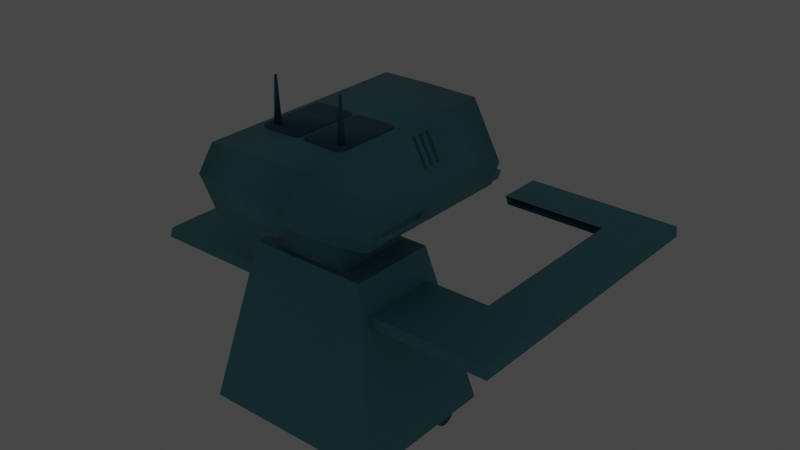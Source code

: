 # Source: Robot.blend  (saved by Blender 3.3.6; exported with 4.5.12 LTS)
import bpy
from mathutils import Matrix  # noqa: F401  (used for matrix-valued properties, if any)

bpy.ops.wm.read_factory_settings(use_empty=True)
scene = bpy.context.scene
scene.name = 'Scene'

# ---- collections
col_collection = bpy.data.collections.new('Collection'); scene.collection.children.link(col_collection)

# ---- materials (node trees are filled in below, after node groups)
mat_material_006 = bpy.data.materials.new('Material.006')
mat_material_006.use_transparent_shadow = False
mat_material_001 = bpy.data.materials.new('Material.001')
mat_material_001.use_transparent_shadow = False
mat_material_007 = bpy.data.materials.new('Material.007')
mat_material_007.use_transparent_shadow = False
mat_material_009 = bpy.data.materials.new('Material.009')
mat_material_009.use_transparent_shadow = False
mat_material_002 = bpy.data.materials.new('Material.002')
mat_material_002.use_transparent_shadow = False
mat_material_008 = bpy.data.materials.new('Material.008')
mat_material_008.use_transparent_shadow = False
mat_material_003 = bpy.data.materials.new('Material.003')
mat_material_003.use_transparent_shadow = False
mat_material_004 = bpy.data.materials.new('Material.004')
mat_material_004.use_transparent_shadow = False

# ---- material node trees
mat_material_006.use_nodes = True; mat_material_006.node_tree.nodes.clear()
_N = mat_material_006.node_tree.nodes; _L = mat_material_006.node_tree.links
n0 = _N.new('ShaderNodeBsdfPrincipled'); n0.name = 'Principled BSDF'; n0.location = (10, 300)
n0.distribution = 'GGX'
n0.subsurface_method = 'RANDOM_WALK_SKIN'
n0.inputs[0].default_value = (0.09306, 0.3515, 0.3968, 1.0)
n0.inputs[3].default_value = 1.45
n0.inputs[27].default_value = (0.0, 0.0, 0.0, 1.0)
n0.inputs[28].default_value = 1.0
n1 = _N.new('ShaderNodeOutputMaterial'); n1.name = 'Material Output'; n1.location = (300, 300)
_L.new(n0.outputs[0], n1.inputs[0])
n1.is_active_output = True
mat_material_001.use_nodes = True; mat_material_001.node_tree.nodes.clear()
_N = mat_material_001.node_tree.nodes; _L = mat_material_001.node_tree.links
n0 = _N.new('ShaderNodeBsdfPrincipled'); n0.name = 'Principled BSDF'; n0.location = (10, 300)
n0.distribution = 'GGX'
n0.subsurface_method = 'RANDOM_WALK_SKIN'
n0.inputs[0].default_value = (0.01938, 0.1384, 0.2122, 1.0)
n0.inputs[3].default_value = 1.45
n0.inputs[27].default_value = (0.0, 0.0, 0.0, 1.0)
n0.inputs[28].default_value = 1.0
n1 = _N.new('ShaderNodeOutputMaterial'); n1.name = 'Material Output'; n1.location = (300, 300)
_L.new(n0.outputs[0], n1.inputs[0])
n1.is_active_output = True
mat_material_007.use_nodes = True; mat_material_007.node_tree.nodes.clear()
_N = mat_material_007.node_tree.nodes; _L = mat_material_007.node_tree.links
n0 = _N.new('ShaderNodeBsdfPrincipled'); n0.name = 'Principled BSDF'; n0.location = (10, 300)
n0.distribution = 'GGX'
n0.subsurface_method = 'RANDOM_WALK_SKIN'
n0.inputs[0].default_value = (0.2502, 0.7605, 0.8963, 1.0)
n0.inputs[3].default_value = 1.45
n0.inputs[27].default_value = (0.0, 0.0, 0.0, 1.0)
n0.inputs[28].default_value = 1.0
n1 = _N.new('ShaderNodeOutputMaterial'); n1.name = 'Material Output'; n1.location = (300, 300)
_L.new(n0.outputs[0], n1.inputs[0])
n1.is_active_output = True
mat_material_009.use_nodes = True; mat_material_009.node_tree.nodes.clear()
_N = mat_material_009.node_tree.nodes; _L = mat_material_009.node_tree.links
n0 = _N.new('ShaderNodeBsdfPrincipled'); n0.name = 'Principled BSDF'; n0.location = (10, 300)
n0.distribution = 'GGX'
n0.subsurface_method = 'RANDOM_WALK_SKIN'
n0.inputs[0].default_value = (0.01938, 0.1384, 0.2122, 1.0)
n0.inputs[3].default_value = 1.45
n0.inputs[27].default_value = (0.0, 0.0, 0.0, 1.0)
n0.inputs[28].default_value = 1.0
n1 = _N.new('ShaderNodeOutputMaterial'); n1.name = 'Material Output'; n1.location = (300, 300)
_L.new(n0.outputs[0], n1.inputs[0])
n1.is_active_output = True
mat_material_002.use_nodes = True; mat_material_002.node_tree.nodes.clear()
_N = mat_material_002.node_tree.nodes; _L = mat_material_002.node_tree.links
n0 = _N.new('ShaderNodeBsdfPrincipled'); n0.name = 'Principled BSDF'; n0.location = (10, 300)
n0.distribution = 'GGX'
n0.subsurface_method = 'RANDOM_WALK_SKIN'
n0.inputs[0].default_value = (0.09306, 0.3515, 0.3968, 1.0)
n0.inputs[3].default_value = 1.45
n0.inputs[27].default_value = (0.0, 0.0, 0.0, 1.0)
n0.inputs[28].default_value = 1.0
n1 = _N.new('ShaderNodeOutputMaterial'); n1.name = 'Material Output'; n1.location = (300, 300)
_L.new(n0.outputs[0], n1.inputs[0])
n1.is_active_output = True
mat_material_008.use_nodes = True; mat_material_008.node_tree.nodes.clear()
_N = mat_material_008.node_tree.nodes; _L = mat_material_008.node_tree.links
n0 = _N.new('ShaderNodeBsdfPrincipled'); n0.name = 'Principled BSDF'; n0.location = (10, 300)
n0.distribution = 'GGX'
n0.subsurface_method = 'RANDOM_WALK_SKIN'
n0.inputs[0].default_value = (0.01938, 0.1384, 0.2122, 1.0)
n0.inputs[3].default_value = 1.45
n0.inputs[27].default_value = (0.0, 0.0, 0.0, 1.0)
n0.inputs[28].default_value = 1.0
n1 = _N.new('ShaderNodeOutputMaterial'); n1.name = 'Material Output'; n1.location = (300, 300)
_L.new(n0.outputs[0], n1.inputs[0])
n1.is_active_output = True
mat_material_003.use_nodes = True; mat_material_003.node_tree.nodes.clear()
_N = mat_material_003.node_tree.nodes; _L = mat_material_003.node_tree.links
n0 = _N.new('ShaderNodeBsdfPrincipled'); n0.name = 'Principled BSDF'; n0.location = (10, 300)
n0.distribution = 'GGX'
n0.subsurface_method = 'RANDOM_WALK_SKIN'
n0.inputs[0].default_value = (0.01938, 0.1384, 0.2122, 1.0)
n0.inputs[3].default_value = 1.45
n0.inputs[27].default_value = (0.0, 0.0, 0.0, 1.0)
n0.inputs[28].default_value = 1.0
n1 = _N.new('ShaderNodeOutputMaterial'); n1.name = 'Material Output'; n1.location = (300, 300)
_L.new(n0.outputs[0], n1.inputs[0])
n1.is_active_output = True
mat_material_004.use_nodes = True; mat_material_004.node_tree.nodes.clear()
_N = mat_material_004.node_tree.nodes; _L = mat_material_004.node_tree.links
n0 = _N.new('ShaderNodeBsdfPrincipled'); n0.name = 'Principled BSDF'; n0.location = (10, 300)
n0.distribution = 'GGX'
n0.subsurface_method = 'RANDOM_WALK_SKIN'
n0.inputs[0].default_value = (0.01938, 0.1384, 0.2122, 1.0)
n0.inputs[3].default_value = 1.45
n0.inputs[27].default_value = (0.0, 0.0, 0.0, 1.0)
n0.inputs[28].default_value = 1.0
n1 = _N.new('ShaderNodeOutputMaterial'); n1.name = 'Material Output'; n1.location = (300, 300)
_L.new(n0.outputs[0], n1.inputs[0])
n1.is_active_output = True

# ---- world
world_world = bpy.data.worlds.new('World'); scene.world = world_world
world_world.use_nodes = True; world_world.node_tree.nodes.clear()
_N = world_world.node_tree.nodes; _L = world_world.node_tree.links
n0 = _N.new('ShaderNodeOutputWorld'); n0.name = 'World Output'; n0.location = (300, 300)
n1 = _N.new('ShaderNodeBackground'); n1.name = 'Background'; n1.location = (10, 300)
n1.inputs[0].default_value = (0.05088, 0.05088, 0.05088, 1.0)
_L.new(n1.outputs[0], n0.inputs[0])
n0.is_active_output = True
world_world.color = (0.05088, 0.05088, 0.05088)
world_world.use_sun_shadow = False
world_world.sun_shadow_jitter_overblur = 0.0

# ---- lights
light_point = bpy.data.lights.new('Point', 'POINT')
light_point.color = (0.07434, 0.7745, 1.0)
light_point.transmission_factor = 0.0
light_point.energy = 2.0
light_point.shadow_soft_size = 0.25
light_point.shadow_maximum_resolution = 0.006
light_point.use_absolute_resolution = True

# ---- meshes
me_cube = bpy.data.meshes.new('Cube')
me_cube.from_pydata([(-1.36, -4.338, 4.226), (-1.185, -2.294, 4.017), (0.0, -2.294, 4.017), (0.0, -4.338, 4.226), (-2.134, -5.017, 0.4856), (-1.873, -1.595, 0.6946), (0.0, -5.017, 0.4856), (0.0, -1.595, 0.6946), (-1.36, -2.338, 4.226), (0.0, -2.338, 4.226), (-2.134, -1.551, 0.4856), (0.0, -1.551, 0.4856), (0.0, -1.818, 0.7968), (0.0, -2.487, 3.976), (-1.06, -2.456, 3.826), (-1.694, -1.818, 0.7968), (0.0, -4.678, 2.356), (-1.747, -4.678, 2.356), (-1.747, -1.945, 2.356), (-1.529, -1.945, 2.356), (0.0, -2.138, 2.315), (-1.342, -2.169, 2.465), (-1.185, -2.487, 3.976), (0.0, -2.456, 3.826), (-1.41, -2.108, 2.172), (0.0, -2.169, 2.465), (-1.873, -1.788, 0.654), (0.0, -1.788, 0.654), (-1.529, -2.138, 2.315), (0.0, -2.108, 2.172), (0.0, -2.336, 2.43), (0.0, -2.622, 3.791), (0.0, -1.984, 0.7618), (0.0, -2.274, 2.137), (-1.06, -2.622, 3.791), (-1.342, -2.336, 2.43), (-1.694, -1.984, 0.7618), (-1.41, -2.274, 2.137), (-1.55, -4.248, 3.305), (0.0, -4.46, 3.554), (-1.55, -2.404, 3.305), (-1.309, -2.169, 3.42), (-1.309, -2.362, 3.379), (-1.161, -2.353, 3.337), (0.0, -2.519, 3.302), (-1.161, -2.519, 3.302), (0.0, -4.51, 3.281), (-1.504, -2.451, 3.529), (-1.359, -2.118, 3.178), (-1.359, -2.311, 3.137), (-1.202, -2.311, 3.139), (-1.202, -2.477, 3.103), (-1.504, -4.207, 3.529), (0.0, -2.477, 3.103), (-1.555, -4.51, 3.281), (-1.499, -4.46, 3.554), (-1.499, -2.197, 3.554), (-1.555, -2.139, 3.281), (-1.504, -4.207, 3.529), (-1.55, -4.248, 3.305), (-1.55, -2.404, 3.305), (-1.504, -2.451, 3.529), (-4.233, -4.207, 3.529), (-4.279, -4.248, 3.305), (-3.061, -2.404, 3.305), (-3.015, -2.451, 3.529), (-4.233, 2.908, 3.529), (-4.279, 2.867, 3.305), (-3.061, 1.825, 3.305), (-3.015, 1.777, 3.529), (-0.4678, 2.908, 3.529), (-0.5141, 2.867, 3.305), (-0.501, 1.825, 3.305), (-0.4547, 1.777, 3.529), (0.728, -2.718, 3.702), (0.6992, -2.718, 3.699), (0.6715, -2.718, 3.69), (0.6459, -2.718, 3.677), (0.6235, -2.718, 3.658), (0.6052, -2.718, 3.636), (0.5915, -2.718, 3.61), (0.5831, -2.718, 3.583), (0.5803, -2.718, 3.554), (0.5831, -2.718, 3.525), (0.5915, -2.718, 3.497), (0.6052, -2.718, 3.472), (0.6235, -2.718, 3.449), (0.6459, -2.718, 3.431), (0.6715, -2.718, 3.417), (0.6992, -2.718, 3.409), (0.728, -2.718, 3.406), (0.7569, -2.718, 3.409), (0.7846, -2.718, 3.417), (0.8101, -2.718, 3.431), (0.8325, -2.718, 3.449), (0.8509, -2.718, 3.472), (0.8646, -2.718, 3.497), (0.873, -2.718, 3.525), (0.8758, -2.718, 3.554), (0.873, -2.718, 3.583), (0.8646, -2.718, 3.61), (0.8509, -2.718, 3.636), (0.8325, -2.718, 3.658), (0.8101, -2.718, 3.677), (0.7846, -2.718, 3.69), (0.7569, -2.718, 3.699), (0.728, -2.479, 3.702), (0.6992, -2.479, 3.699), (0.6715, -2.479, 3.69), (0.6459, -2.479, 3.677), (0.6235, -2.479, 3.658), (0.6052, -2.479, 3.636), (0.5915, -2.479, 3.61), (0.5831, -2.479, 3.583), (0.5803, -2.479, 3.554), (0.5831, -2.479, 3.525), (0.5915, -2.479, 3.497), (0.6052, -2.479, 3.472), (0.6235, -2.479, 3.449), (0.6459, -2.479, 3.431), (0.6715, -2.479, 3.417), (0.6992, -2.479, 3.409), (0.728, -2.479, 3.406), (0.7569, -2.479, 3.409), (0.7846, -2.479, 3.417), (0.8101, -2.479, 3.431), (0.8325, -2.479, 3.449), (0.8509, -2.479, 3.472), (0.8646, -2.479, 3.497), (0.873, -2.479, 3.525), (0.8758, -2.479, 3.554), (0.873, -2.479, 3.583), (0.8646, -2.479, 3.61), (0.8509, -2.479, 3.636), (0.8325, -2.479, 3.658), (0.8101, -2.479, 3.677), (0.7846, -2.479, 3.69), (0.7569, -2.479, 3.699), (-1.291, -2.33, 1.226), (-1.317, -2.33, 1.223), (-1.341, -2.33, 1.216), (-1.364, -2.33, 1.204), (-1.383, -2.33, 1.188), (-1.399, -2.33, 1.168), (-1.412, -2.33, 1.145), (-1.419, -2.33, 1.121), (-1.421, -2.33, 1.096), (-1.419, -2.33, 1.07), (-1.412, -2.33, 1.046), (-1.399, -2.33, 1.024), (-1.383, -2.33, 1.004), (-1.364, -2.33, 0.9877), (-1.341, -2.33, 0.9757), (-1.317, -2.33, 0.9683), (-1.291, -2.33, 0.9658), (-1.266, -2.33, 0.9683), (-1.242, -2.33, 0.9757), (-1.219, -2.33, 0.9877), (-1.2, -2.33, 1.004), (-1.183, -2.33, 1.024), (-1.171, -2.33, 1.046), (-1.164, -2.33, 1.07), (-1.162, -2.33, 1.096), (-1.164, -2.33, 1.121), (-1.171, -2.33, 1.145), (-1.183, -2.33, 1.168), (-1.2, -2.33, 1.188), (-1.219, -2.33, 1.204), (-1.242, -2.33, 1.216), (-1.266, -2.33, 1.223), (-1.291, -1.9, 1.226), (-1.317, -1.9, 1.223), (-1.341, -1.9, 1.216), (-1.364, -1.9, 1.204), (-1.383, -1.9, 1.188), (-1.399, -1.9, 1.168), (-1.412, -1.9, 1.145), (-1.419, -1.9, 1.121), (-1.421, -1.9, 1.096), (-1.419, -1.9, 1.07), (-1.412, -1.9, 1.046), (-1.399, -1.9, 1.024), (-1.383, -1.9, 1.004), (-1.364, -1.9, 0.9877), (-1.341, -1.9, 0.9757), (-1.317, -1.9, 0.9683), (-1.291, -1.9, 0.9658), (-1.266, -1.9, 0.9683), (-1.242, -1.9, 0.9757), (-1.219, -1.9, 0.9877), (-1.2, -1.9, 1.004), (-1.183, -1.9, 1.024), (-1.171, -1.9, 1.046), (-1.164, -1.9, 1.07), (-1.162, -1.9, 1.096), (-1.164, -1.9, 1.121), (-1.171, -1.9, 1.145), (-1.183, -1.9, 1.168), (-1.2, -1.9, 1.188), (-1.219, -1.9, 1.204), (-1.242, -1.9, 1.216), (-1.266, -1.9, 1.223), (-1.889, -1.983, 0.2962), (-1.889, -1.989, 0.3494), (-1.889, -2.004, 0.4005), (-1.889, -2.029, 0.4477), (-1.889, -2.063, 0.489), (-1.889, -2.105, 0.5229), (-1.889, -2.152, 0.5481), (-1.889, -2.203, 0.5636), (-1.889, -2.256, 0.5689), (-1.889, -2.309, 0.5636), (-1.889, -2.36, 0.5481), (-1.889, -2.408, 0.5229), (-1.889, -2.449, 0.489), (-1.889, -2.483, 0.4477), (-1.889, -2.508, 0.4005), (-1.889, -2.523, 0.3494), (-1.889, -2.529, 0.2962), (-1.889, -2.523, 0.243), (-1.889, -2.508, 0.1918), (-1.889, -2.483, 0.1447), (-1.889, -2.449, 0.1033), (-1.889, -2.408, 0.06942), (-1.889, -2.36, 0.04422), (-1.889, -2.309, 0.0287), (-1.889, -2.256, 0.02346), (-1.889, -2.203, 0.0287), (-1.889, -2.152, 0.04422), (-1.889, -2.105, 0.06942), (-1.889, -2.063, 0.1033), (-1.889, -2.029, 0.1447), (-1.889, -2.004, 0.1918), (-1.889, -1.989, 0.243), (-1.889, -4.211, 0.2962), (-1.889, -4.216, 0.3494), (-1.889, -4.232, 0.4005), (-1.889, -4.257, 0.4477), (-1.889, -4.291, 0.489), (-1.889, -4.332, 0.5229), (-1.889, -4.379, 0.5481), (-1.889, -4.43, 0.5636), (-1.889, -4.484, 0.5689), (-1.889, -4.537, 0.5636), (-1.889, -4.588, 0.5481), (-1.889, -4.635, 0.5229), (-1.889, -4.676, 0.489), (-1.889, -4.71, 0.4477), (-1.889, -4.736, 0.4005), (-1.889, -4.751, 0.3494), (-1.889, -4.756, 0.2962), (-1.889, -4.751, 0.243), (-1.889, -4.736, 0.1918), (-1.889, -4.71, 0.1447), (-1.889, -4.676, 0.1033), (-1.889, -4.635, 0.06942), (-1.889, -4.588, 0.04422), (-1.889, -4.537, 0.0287), (-1.889, -4.484, 0.02346), (-1.889, -4.43, 0.0287), (-1.889, -4.379, 0.04422), (-1.889, -4.332, 0.06942), (-1.889, -4.291, 0.1033), (-1.889, -4.257, 0.1447), (-1.889, -4.232, 0.1918), (-1.889, -4.216, 0.243), (-1.503, -1.983, 0.2962), (-1.503, -1.989, 0.3494), (-1.503, -2.004, 0.4005), (-1.503, -2.029, 0.4477), (-1.503, -2.063, 0.489), (-1.503, -2.449, 0.489), (-1.503, -2.483, 0.4477), (-1.503, -2.508, 0.4005), (-1.503, -2.523, 0.3494), (-1.503, -2.529, 0.2962), (-1.503, -2.523, 0.243), (-1.503, -2.508, 0.1918), (-1.503, -2.483, 0.1447), (-1.503, -2.449, 0.1033), (-1.503, -2.408, 0.06942), (-1.503, -2.36, 0.04422), (-1.503, -2.309, 0.0287), (-1.503, -2.256, 0.02346), (-1.503, -2.203, 0.0287), (-1.503, -2.152, 0.04422), (-1.503, -2.105, 0.06942), (-1.503, -2.063, 0.1033), (-1.503, -2.029, 0.1447), (-1.503, -2.004, 0.1918), (-1.503, -1.989, 0.243), (-1.503, -4.211, 0.2962), (-1.503, -4.216, 0.3494), (-1.503, -4.232, 0.4005), (-1.503, -4.257, 0.4477), (-1.503, -4.291, 0.489), (-1.503, -4.332, 0.5229), (-1.503, -4.379, 0.5481), (-1.503, -4.43, 0.5636), (-1.503, -4.484, 0.5689), (-1.503, -4.537, 0.5636), (-1.503, -4.588, 0.5481), (-1.503, -4.635, 0.5229), (-1.503, -4.676, 0.489), (-1.503, -4.71, 0.4477), (-1.503, -4.736, 0.4005), (-1.503, -4.751, 0.3494), (-1.503, -4.756, 0.2962), (-1.503, -4.751, 0.243), (-1.503, -4.736, 0.1918), (-1.503, -4.71, 0.1447), (-1.503, -4.676, 0.1033), (-1.503, -4.635, 0.06942), (-1.503, -4.588, 0.04422), (-1.503, -4.537, 0.0287), (-1.503, -4.484, 0.02346), (-1.503, -4.43, 0.0287), (-1.503, -4.379, 0.04422), (-1.503, -4.332, 0.06942), (-1.503, -4.291, 0.1033), (-1.503, -4.257, 0.1447), (-1.503, -4.232, 0.1918), (-1.503, -4.216, 0.243), (-0.6592, -5.289, 5.486), (-1.555, -0.5569, 5.139), (-6.027e-19, -0.5587, 5.134), (-6.027e-19, -0.5587, 6.823), (0.0, -5.289, 5.481), (3.616e-18, -5.327, 6.804), (-1.163, -5.327, 6.787), (-0.9968, -5.387, 6.196), (-1.737, -0.6404, 5.608), (-1.077, -0.5556, 6.688), (-1.736, -4.141, 5.213), (2.498e-18, -4.401, 6.809), (2.498e-18, -4.401, 5.001), (-1.163, -4.401, 6.792), (-1.808, -4.166, 5.399), (-0.7446, -5.802, 5.594), (0.0, -5.802, 5.589), (-0.9783, -5.888, 6.192), (2.582e-18, -5.47, 6.802), (0.0, -5.871, 6.35), (-1.059, -5.908, 6.336), (-1.157, -5.47, 6.786), (0.0, -0.8403, 5.014), (-1.408, -0.8403, 5.017), (-1.163, -0.5587, 6.806), (-1.889, -0.6445, 5.618), (-6.027e-19, -0.5587, 6.703), (-6.027e-19, -0.5587, 6.703), (-6.027e-19, -0.5587, 5.134), (-1.555, -0.5569, 5.139), (-1.077, -0.5556, 6.688), (-1.737, -0.6404, 5.608), (0.0, -0.6845, 6.702), (0.0, -0.6845, 5.133), (-1.551, -0.6827, 5.138), (-1.074, -0.6814, 6.687), (-1.734, -0.7662, 5.607), (-1.163, -2.163, 6.801), (-1.408, -1.362, 5.015), (0.0, -2.163, 6.817), (0.0, -2.163, 5.009), (-1.889, -2.249, 5.612), (-1.655, -2.57, 5.013), (0.0, -2.57, 6.815), (0.0, -2.57, 5.008), (-1.889, -2.655, 5.611), (-1.163, -2.57, 6.799), (-1.163, -2.375, 6.8), (-1.655, -2.375, 5.013), (0.0, -2.375, 6.816), (0.0, -2.375, 5.008), (-1.889, -2.461, 5.612), (-1.163, -2.279, 6.8), (-1.655, -2.279, 5.014), (0.0, -2.279, 6.816), (0.0, -2.279, 5.009), (-1.889, -2.365, 5.612), (-1.655, -2.463, 5.013), (0.0, -2.463, 6.816), (0.0, -2.463, 5.008), (-1.889, -2.549, 5.611), (-1.163, -2.463, 6.799), (-1.139, -5.335, 6.704), (-1.265, -0.5707, 6.64), (-1.265, -4.413, 6.626), (-1.137, -0.5632, 6.591), (-1.137, -0.5632, 6.591), (-1.133, -0.689, 6.59), (-1.265, -2.175, 6.634), (-1.265, -2.582, 6.632), (-1.265, -2.388, 6.633), (-1.265, -2.291, 6.633), (-1.265, -2.475, 6.633), (-1.598, -0.6101, 6.094), (-1.598, -4.453, 6.081), (-1.52, -0.6124, 5.964), (-1.519, -0.6123, 5.965), (-1.516, -0.7382, 5.964), (-1.598, -2.214, 6.089), (-1.598, -2.621, 6.087), (-1.598, -2.427, 6.088), (-1.598, -2.33, 6.088), (-1.598, -2.514, 6.088), (-1.063, -5.363, 6.433), (-1.736, -2.966, 5.217), (0.0, -2.645, 6.815), (0.0, -2.645, 5.008), (-1.808, -2.992, 5.404), (-1.163, -2.645, 6.799), (-1.265, -2.657, 6.632), (-1.598, -2.697, 6.087), (-1.204, -2.387, 6.596), (-1.204, -2.475, 6.595), (-1.204, -2.175, 6.597), (-1.204, -2.291, 6.596), (-1.537, -2.214, 6.051), (-1.204, -2.582, 6.595), (-1.537, -2.621, 6.05), (-1.537, -2.427, 6.051), (-1.537, -2.33, 6.051), (-1.537, -2.514, 6.05), (-1.204, -2.657, 6.595), (-1.537, -2.697, 6.05), (0.0, -5.541, 6.722), (-1.14, -5.548, 6.706), (-1.084, -5.796, 6.451), (0.0, -5.768, 6.466), (0.0, -0.7547, 6.598), (0.0, -0.8213, 5.967), (-1.734, -0.7662, 5.607), (-1.734, -0.7662, 5.607), (0.0, -0.7662, 5.607), (0.0, -0.7547, 6.598), (0.0, -0.8213, 5.967), (-1.133, -0.689, 6.59), (-1.516, -0.7382, 5.964), (0.0, -0.8355, 6.607), (0.0, -0.9021, 5.976), (-1.138, -0.7698, 6.599), (-1.521, -0.819, 5.973), (-1.655, -2.645, 5.012), (-1.214, -4.73, 5.117), (-1.889, -2.731, 5.611), (-1.889, -4.487, 5.604), (-1.659, -2.967, 5.247), (-1.659, -4.141, 5.243), (-1.732, -2.992, 5.434), (-1.732, -4.166, 5.429), (-6.027e-19, -0.5587, 5.015), (-1.655, -0.5587, 5.02), (-1.655, -2.163, 5.014), (0.0, -1.362, 5.011), (0.0, -0.8405, 5.06), (0.0, -1.362, 5.057), (-1.408, -0.8405, 5.064), (-1.408, -1.362, 5.061), (-1.655, -4.401, 5.006), (-0.7632, -5.301, 5.598), (0.0, -5.301, 5.593), (0.0, -4.73, 5.113), (0.0, -4.622, 5.113), (0.0, -3.73, 5.481), (-1.214, -4.622, 5.117), (-0.6592, -3.73, 5.486), (0.0, -4.622, 5.113), (0.0, -3.73, 5.481), (-1.214, -4.622, 5.117), (-0.6592, -3.73, 5.486), (0.0, -4.622, 5.113), (0.0, -3.73, 5.481), (-1.214, -4.622, 5.117), (-0.6592, -3.73, 5.486), (2.498e-18, -4.401, 5.001), (0.0, -2.645, 5.008), (-1.655, -2.645, 5.012), (-1.655, -4.401, 5.006), (0.0, -4.216, 4.068), (0.0, -2.46, 4.074), (-0.8319, -2.46, 4.079), (-0.8319, -4.216, 4.073), (-0.8319, -2.46, 4.079), (-0.8319, -4.216, 4.073), (0.0, -4.216, 4.068), (0.0, -2.46, 4.074), (-0.8319, -2.46, 4.079), (-0.8319, -4.216, 4.073), (0.0, -4.216, 4.068), (0.0, -2.46, 4.074), (-0.8261, -2.464, 5.051), (-0.8261, -4.22, 5.045), (0.0, -4.22, 5.04), (0.0, -2.464, 5.046), (-0.5575, -2.01, 4.661), (0.0, -2.01, 4.659), (-0.5544, -2.013, 5.078), (0.0, -2.013, 5.076), (0.0, -2.634, 4.659), (-0.5575, -2.634, 4.661), (-0.5544, -2.638, 5.078), (-1.006, -4.279, 6.761), (-1.006, -4.279, 6.83), (-1.006, -2.884, 6.761), (-1.006, -2.884, 6.83), (-0.03537, -4.279, 6.761), (-0.03537, -4.279, 6.83), (-0.03537, -2.884, 6.761), (-0.03537, -2.884, 6.83), (-0.1334, -2.795, 6.761), (-0.1334, -2.795, 6.83), (-0.1334, -4.369, 6.761), (-0.1334, -4.369, 6.83), (-0.9168, -2.795, 6.761), (-0.9168, -4.369, 6.83), (-0.9168, -2.795, 6.83), (-0.9168, -4.369, 6.761), (-0.809, -4.039, 6.807), (-0.809, -4.094, 7.797), (-0.7691, -4.049, 6.807), (-0.7965, -4.097, 7.797), (-0.7399, -4.079, 6.807), (-0.7874, -4.106, 7.797), (-0.7292, -4.118, 6.807), (-0.7841, -4.118, 7.797), (-0.7399, -4.158, 6.807), (-0.7874, -4.131, 7.797), (-0.7691, -4.188, 6.807), (-0.7965, -4.14, 7.797), (-0.809, -4.198, 6.807), (-0.809, -4.143, 7.797), (-0.8489, -4.188, 6.807), (-0.8215, -4.14, 7.797), (-0.8781, -4.158, 6.807), (-0.8306, -4.131, 7.797), (-0.8888, -4.118, 6.807), (-0.8339, -4.118, 7.797), (-0.8781, -4.079, 6.807), (-0.8306, -4.106, 7.797), (-0.8489, -4.049, 6.807), (-0.8215, -4.097, 7.797)], [(207, 206), (208, 207), (209, 208), (210, 209), (211, 210), (212, 211), (213, 212), (214, 213), (359, 432), (432, 433)], [(9, 8, 0, 3), (11, 6, 4, 10), (17, 4, 6, 16), (19, 28, 26, 5), (18, 10, 4, 17), (1, 8, 9, 2), (7, 11, 10, 5), (41, 56, 8, 1), (24, 37, 36, 15), (2, 13, 22, 1), (5, 26, 27, 7), (50, 51, 35, 21), (5, 10, 18, 19), (57, 18, 17, 54), (48, 49, 28, 19), (54, 17, 16, 46), (14, 22, 13, 23), (43, 42, 22, 14), (25, 20, 28, 21), (12, 27, 26, 15), (15, 26, 28, 24), (24, 28, 20, 29), (33, 32, 36, 37), (53, 30, 35, 51), (21, 35, 30, 25), (23, 31, 34, 14), (29, 33, 37, 24), (15, 36, 32, 12), (31, 44, 45, 34), (50, 49, 42, 43), (0, 55, 39, 3), (1, 22, 42, 41), (8, 56, 55, 0), (14, 34, 45, 43), (48, 57, 56, 41), (19, 18, 57, 48), (21, 28, 49, 50), (44, 53, 51, 45), (55, 54, 46, 39), (41, 42, 49, 48), (43, 45, 51, 50), (52, 54, 55, 38), (38, 40, 56, 55), (40, 47, 57, 56), (47, 52, 54, 57), (38, 52, 58, 59), (47, 40, 60, 61), (40, 38, 59, 60), (52, 47, 61, 58), (58, 61, 65, 62), (64, 63, 67, 68), (60, 59, 63, 64), (61, 60, 64, 65), (59, 58, 62, 63), (65, 64, 68, 69), (63, 62, 66, 67), (62, 65, 69, 66), (72, 71, 70, 73), (67, 66, 70, 71), (66, 69, 73, 70), (68, 67, 71, 72), (82, 81, 113, 114), (96, 95, 127, 128), (83, 82, 114, 115), (97, 96, 128, 129), (84, 83, 115, 116), (98, 97, 129, 130), (85, 84, 116, 117), (99, 98, 130, 131), (86, 85, 117, 118), (100, 99, 131, 132), (87, 86, 118, 119), (101, 100, 132, 133), (88, 87, 119, 120), (75, 74, 106, 107), (102, 101, 133, 134), (89, 88, 120, 121), (76, 75, 107, 108), (103, 102, 134, 135), (90, 89, 121, 122), (77, 76, 108, 109), (104, 103, 135, 136), (91, 90, 122, 123), (78, 77, 109, 110), (105, 104, 136, 137), (92, 91, 123, 124), (79, 78, 110, 111), (74, 105, 137, 106), (93, 92, 124, 125), (80, 79, 111, 112), (94, 93, 125, 126), (81, 80, 112, 113), (95, 94, 126, 127), (107, 106, 137, 136, 135, 134, 133, 132, 131, 130, 129, 128, 127, 126, 125, 124, 123, 122, 121, 120, 119, 118, 117, 116, 115, 114, 113, 112, 111, 110, 109, 108), (144, 143, 175, 176), (158, 157, 189, 190), (145, 144, 176, 177), (159, 158, 190, 191), (146, 145, 177, 178), (160, 159, 191, 192), (147, 146, 178, 179), (161, 160, 192, 193), (148, 147, 179, 180), (162, 161, 193, 194), (149, 148, 180, 181), (163, 162, 194, 195), (150, 149, 181, 182), (164, 163, 195, 196), (151, 150, 182, 183), (165, 164, 196, 197), (152, 151, 183, 184), (139, 138, 170, 171), (166, 165, 197, 198), (153, 152, 184, 185), (140, 139, 171, 172), (167, 166, 198, 199), (154, 153, 185, 186), (141, 140, 172, 173), (168, 167, 199, 200), (155, 154, 186, 187), (142, 141, 173, 174), (169, 168, 200, 201), (156, 155, 187, 188), (143, 142, 174, 175), (138, 169, 201, 170), (157, 156, 188, 189), (171, 170, 201, 200, 199, 198, 197, 196, 195, 194, 193, 192, 191, 190, 189, 188, 187, 186, 185, 184, 183, 182, 181, 180, 179, 178, 177, 176, 175, 174, 173, 172), (203, 202, 233, 232, 231, 230, 229, 228, 227, 226, 225, 224, 223, 222, 221, 220, 219, 218, 217, 216, 215, 214, 206, 205, 204), (235, 234, 265, 264, 263, 262, 261, 260, 259, 258, 257, 256, 255, 254, 253, 252, 251, 250, 249, 248, 247, 246, 245, 244, 243, 242, 241, 240, 239, 238, 237, 236), (267, 268, 269, 270, 271, 272, 273, 274, 275, 276, 277, 278, 279, 280, 281, 282, 283, 284, 285, 286, 287, 288, 289, 290, 266), (292, 293, 294, 295, 296, 297, 298, 299, 300, 301, 302, 303, 304, 305, 306, 307, 308, 309, 310, 311, 312, 313, 314, 315, 316, 317, 318, 319, 320, 321, 322, 291), (202, 203, 267, 266), (255, 256, 313, 312), (229, 230, 287, 286), (203, 204, 268, 267), (256, 257, 314, 313), (230, 231, 288, 287), (204, 205, 269, 268), (257, 258, 315, 314), (231, 232, 289, 288), (205, 206, 270, 269), (258, 259, 316, 315), (232, 233, 290, 289), (259, 260, 317, 316), (233, 202, 266, 290), (260, 261, 318, 317), (234, 235, 292, 291), (261, 262, 319, 318), (235, 236, 293, 292), (262, 263, 320, 319), (236, 237, 294, 293), (263, 264, 321, 320), (237, 238, 295, 294), (264, 265, 322, 321), (238, 239, 296, 295), (265, 234, 291, 322), (239, 240, 297, 296), (206, 214, 271, 270), (240, 241, 298, 297), (214, 215, 272, 271), (241, 242, 299, 298), (215, 216, 273, 272), (242, 243, 300, 299), (216, 217, 274, 273), (243, 244, 301, 300), (217, 218, 275, 274), (244, 245, 302, 301), (218, 219, 276, 275), (245, 246, 303, 302), (219, 220, 277, 276), (246, 247, 304, 303), (220, 221, 278, 277), (247, 248, 305, 304), (221, 222, 279, 278), (248, 249, 306, 305), (222, 223, 280, 279), (249, 250, 307, 306), (223, 224, 281, 280), (250, 251, 308, 307), (224, 225, 282, 281), (251, 252, 309, 308), (225, 226, 283, 282), (252, 253, 310, 309), (226, 227, 284, 283), (253, 254, 311, 310), (227, 228, 285, 284), (254, 255, 312, 311), (228, 229, 286, 285), (334, 336, 329, 328), (453, 364, 348, 452), (332, 349, 350, 353), (444, 462, 463, 465), (401, 396, 348, 364), (330, 460, 338, 340), (406, 397, 446, 330), (443, 409, 335, 459), (460, 330, 446, 459), (408, 411, 336, 334), (328, 329, 344, 341), (460, 461, 339, 338), (329, 385, 427, 344), (429, 428, 343, 342), (339, 342, 343, 340, 338), (324, 325, 451, 452), (398, 331, 348, 396), (331, 324, 452, 348), (349, 332, 347, 326), (352, 354, 359, 357), (388, 332, 353, 389), (324, 331, 354, 352), (325, 324, 352, 351), (400, 390, 437, 438), (351, 352, 357, 356), (353, 350, 355, 358), (389, 353, 358, 390), (326, 347, 360, 362), (346, 345, 455, 457), (404, 401, 364, 379), (376, 379, 364, 453), (443, 445, 368, 365), (413, 402, 368, 445), (381, 384, 369, 366), (380, 382, 367, 365), (376, 378, 373, 371), (377, 375, 370, 372), (380, 383, 374, 371), (405, 403, 374, 383), (362, 360, 375, 377), (453, 363, 378, 376), (371, 374, 379, 376), (403, 404, 379, 374), (402, 405, 383, 368), (365, 368, 383, 380), (371, 373, 382, 380), (372, 370, 384, 381), (369, 384, 395, 392), (370, 375, 394, 393), (384, 370, 393, 395), (411, 369, 392, 412), (375, 360, 391, 394), (399, 389, 390, 400), (398, 388, 389, 399), (332, 388, 386, 347), (329, 336, 387, 385), (360, 347, 386, 391), (331, 398, 399, 354), (354, 399, 400, 359), (392, 395, 405, 402), (393, 394, 404, 403), (394, 391, 416, 417), (413, 412, 424, 425), (393, 403, 421, 414), (388, 398, 396, 386), (385, 387, 397, 406), (391, 386, 396, 401), (387, 412, 413, 397), (336, 411, 412, 387), (397, 413, 445, 446), (407, 333, 448, 447), (366, 369, 411, 408), (365, 367, 409, 443), (415, 414, 421, 423), (424, 419, 420, 425), (417, 416, 418, 422), (404, 394, 417, 422), (403, 405, 423, 421), (391, 401, 418, 416), (412, 392, 419, 424), (405, 395, 415, 423), (395, 393, 414, 415), (392, 402, 420, 419), (402, 413, 425, 420), (401, 404, 422, 418), (341, 344, 427, 426), (426, 427, 428, 429), (427, 385, 406, 428), (428, 406, 330, 340, 343), (355, 430, 390, 358), (434, 433, 400, 431), (356, 357, 433, 434), (436, 438, 442, 440), (390, 430, 435, 437), (431, 400, 438, 436), (442, 441, 439, 440), (438, 437, 441, 442), (437, 435, 439, 441), (333, 407, 443, 459), (410, 337, 446, 445), (337, 333, 459, 446), (407, 410, 445, 443), (448, 450, 449, 447), (410, 407, 447, 449), (337, 410, 449, 450), (333, 337, 450, 448), (345, 346, 452, 451), (346, 361, 453, 452), (361, 454, 363, 453), (457, 455, 456, 458), (361, 346, 457, 458), (454, 361, 458, 456), (444, 323, 460, 459), (323, 327, 461, 460), (462, 444, 459, 335), (466, 465, 469, 470), (323, 444, 465, 466), (327, 323, 466, 464), (469, 467, 471, 473), (464, 466, 470, 468), (465, 463, 467, 469), (473, 471, 472, 474), (470, 469, 473, 474), (468, 470, 474, 472), (477, 478, 475, 476), (481, 480, 479, 482), (484, 488, 487, 483), (479, 485, 484, 482), (482, 484, 483, 481), (481, 483, 486, 480), (487, 491, 494, 490), (483, 487, 490, 486), (485, 489, 488, 484), (489, 493, 492, 488), (488, 492, 491, 487), (495, 497, 498, 496), (496, 499, 500, 495), (495, 500, 501, 497), (502, 503, 505, 504), (510, 511, 509, 508), (508, 509, 507, 506), (517, 515, 503, 502), (516, 505, 503, 515), (509, 511, 513, 507), (506, 507, 513, 512), (514, 516, 511, 510), (504, 505, 516, 514), (511, 516, 515, 513), (512, 513, 515, 517), (518, 519, 521, 520), (520, 521, 523, 522), (522, 523, 525, 524), (524, 525, 527, 526), (526, 527, 529, 528), (528, 529, 531, 530), (530, 531, 533, 532), (532, 533, 535, 534), (534, 535, 537, 536), (536, 537, 539, 538), (521, 519, 541, 539, 537, 535, 533, 531, 529, 527, 525, 523), (538, 539, 541, 540), (540, 541, 519, 518), (518, 520, 522, 524, 526, 528, 530, 532, 534, 536, 538, 540)])
me_cube.polygons.foreach_set('use_smooth', [0, 0, 0, 0, 0, 0, 0, 0, 0, 0, 0, 0, 0, 0, 0, 0, 0, 0, 0, 0, 0, 0, 0, 0, 0, 0, 0, 0, 0, 0, 0, 0, 0, 0, 0, 0, 0, 0, 0, 0, 0, 0, 0, 0, 0, 0, 0, 0, 0, 0, 0, 0, 0, 0, 0, 0, 0, 0, 0, 0, 0, 0, 0, 0, 0, 0, 0, 0, 0, 0, 0, 0, 0, 0, 0, 0, 0, 0, 0, 0, 0, 0, 0, 0, 0, 0, 0, 0, 0, 0, 0, 0, 0, 0, 0, 0, 0, 0, 0, 0, 0, 0, 0, 0, 0, 0, 0, 0, 0, 0, 0, 0, 0, 0, 0, 0, 0, 0, 0, 0, 0, 0, 0, 0, 0, 0, 0, 0, 0, 0, 0, 0, 0, 0, 0, 0, 0, 0, 0, 0, 0, 0, 0, 0, 0, 0, 0, 0, 0, 0, 0, 0, 0, 0, 0, 0, 0, 0, 0, 0, 0, 0, 0, 0, 0, 0, 0, 0, 0, 0, 0, 0, 0, 0, 0, 0, 0, 0, 0, 0, 0, 0, 0, 0, 0, 0, 0, 0, 1, 1, 1, 1, 1, 1, 1, 1, 1, 1, 1, 1, 1, 1, 1, 1, 1, 1, 1, 1, 1, 1, 1, 1, 1, 1, 1, 1, 1, 1, 1, 1, 1, 1, 1, 1, 1, 1, 1, 1, 1, 1, 1, 1, 1, 1, 1, 1, 1, 1, 1, 1, 1, 1, 1, 1, 1, 1, 1, 1, 1, 1, 1, 1, 1, 1, 1, 1, 1, 1, 1, 1, 1, 1, 1, 1, 1, 1, 1, 1, 1, 1, 1, 1, 1, 1, 1, 1, 1, 1, 1, 1, 1, 1, 1, 1, 1, 1, 1, 1, 1, 1, 1, 1, 1, 1, 1, 1, 1, 1, 1, 1, 1, 1, 1, 1, 1, 1, 1, 1, 1, 1, 1, 1, 1, 1, 1, 1, 1, 1, 1, 1, 1, 1, 1, 1, 1, 1, 1, 1, 1, 1, 1, 1, 1, 1, 1, 1, 1, 1, 1, 1, 1, 1, 1, 1, 1, 1, 1, 1, 1, 1, 1])
me_cube.polygons.foreach_set('material_index', [0, 0, 0, 0, 0, 0, 0, 0, 0, 0, 0, 0, 0, 0, 0, 0, 0, 0, 0, 0, 0, 0, 1, 1, 0, 0, 0, 0, 1, 0, 0, 0, 0, 0, 0, 0, 0, 0, 0, 0, 0, 0, 0, 0, 0, 0, 0, 0, 0, 0, 0, 0, 0, 0, 0, 0, 0, 0, 0, 0, 0, 0, 0, 0, 0, 0, 0, 0, 0, 0, 0, 0, 0, 0, 0, 0, 0, 0, 0, 0, 0, 0, 0, 0, 0, 0, 0, 0, 0, 0, 0, 0, 0, 2, 0, 0, 0, 0, 0, 0, 0, 0, 0, 0, 0, 0, 0, 0, 0, 0, 0, 0, 0, 0, 0, 0, 0, 0, 0, 0, 0, 0, 0, 0, 0, 0, 2, 3, 3, 3, 3, 3, 3, 3, 3, 3, 3, 3, 3, 3, 3, 3, 3, 3, 3, 3, 3, 3, 3, 3, 3, 3, 3, 3, 0, 3, 0, 0, 0, 3, 0, 3, 0, 3, 0, 3, 0, 3, 0, 3, 3, 3, 3, 3, 3, 3, 3, 3, 3, 3, 3, 3, 3, 3, 3, 3, 3, 3, 4, 4, 4, 4, 4, 4, 4, 4, 4, 4, 4, 4, 4, 4, 4, 4, 4, 4, 4, 4, 4, 4, 4, 4, 4, 4, 4, 4, 4, 4, 4, 4, 4, 4, 4, 4, 4, 4, 4, 4, 4, 4, 4, 4, 4, 4, 4, 4, 4, 4, 4, 4, 4, 4, 4, 4, 4, 4, 4, 4, 4, 4, 4, 4, 4, 4, 4, 4, 4, 4, 4, 4, 4, 4, 4, 4, 4, 4, 4, 4, 4, 4, 4, 4, 4, 4, 4, 4, 4, 4, 5, 5, 4, 4, 4, 5, 4, 4, 4, 4, 4, 4, 4, 4, 4, 4, 4, 4, 4, 4, 4, 4, 4, 4, 4, 4, 4, 4, 4, 4, 4, 4, 4, 4, 4, 4, 4, 4, 4, 4, 4, 4, 4, 4, 4, 4, 4, 4, 6, 6, 6, 6, 6, 6, 6, 6, 6, 6, 6, 7, 7, 7, 7, 7, 7, 7, 7, 7, 7, 7, 7, 7, 7])
_uv = me_cube.uv_layers.new(name='UVMap')
_uv.uv.foreach_set('vector', [0.75, 0.5, 0.875, 0.5, 0.875, 0.75, 0.75, 0.75, 0.75, 0.5, 0.75, 0.75, 0.875, 0.75, 0.875, 0.5, 0.875, 0.75, 0.875, 0.75, 0.75, 0.75, 0.75, 0.75, 0.859, 0.5, 0.859, 0.5, 0.8617, 0.5, 0.8617, 0.5, 0.875, 0.5, 0.875, 0.5, 0.875, 0.75, 0.875, 0.75, 0.8563, 0.5, 0.875, 0.5, 0.75, 0.5, 0.75, 0.5, 0.75, 0.5, 0.75, 0.5, 0.875, 0.5, 0.8617, 0.5, 0.8573, 0.5, 0.875, 0.5, 0.875, 0.5, 0.8563, 0.5, 0.8491, 0.5, 0.8491, 0.5, 0.8523, 0.5, 0.8523, 0.5, 0.75, 0.5, 0.75, 0.5, 0.8563, 0.5, 0.8563, 0.5, 0.8617, 0.5, 0.8617, 0.5, 0.75, 0.5, 0.75, 0.5, 0.8453, 0.5, 0.8453, 0.5, 0.8472, 0.5, 0.8472, 0.5, 0.8617, 0.5, 0.875, 0.5, 0.875, 0.5, 0.859, 0.5, 0.875, 0.5, 0.875, 0.5, 0.875, 0.75, 0.875, 0.75, 0.8577, 0.5, 0.8577, 0.5, 0.859, 0.5, 0.859, 0.5, 0.875, 0.75, 0.875, 0.75, 0.75, 0.75, 0.75, 0.75, 0.8433, 0.5, 0.8563, 0.5, 0.75, 0.5, 0.75, 0.5, 0.8447, 0.5, 0.8573, 0.5, 0.8563, 0.5, 0.8433, 0.5, 0.75, 0.5, 0.75, 0.5, 0.859, 0.5, 0.8472, 0.5, 0.75, 0.5, 0.75, 0.5, 0.8617, 0.5, 0.8523, 0.5, 0.8523, 0.5, 0.8617, 0.5, 0.859, 0.5, 0.8491, 0.5, 0.8491, 0.5, 0.859, 0.5, 0.75, 0.5, 0.75, 0.5, 0.75, 0.5, 0.75, 0.5, 0.8523, 0.5, 0.8491, 0.5, 0.75, 0.5, 0.75, 0.5, 0.8472, 0.5, 0.8453, 0.5, 0.8472, 0.5, 0.8472, 0.5, 0.75, 0.5, 0.75, 0.5, 0.75, 0.5, 0.75, 0.5, 0.8433, 0.5, 0.8433, 0.5, 0.75, 0.5, 0.75, 0.5, 0.8491, 0.5, 0.8491, 0.5, 0.8523, 0.5, 0.8523, 0.5, 0.75, 0.5, 0.75, 0.5, 0.75, 0.5, 0.75, 0.5, 0.8447, 0.5, 0.8433, 0.5, 0.8453, 0.5, 0.8577, 0.5, 0.8573, 0.5, 0.8447, 0.5, 0.875, 0.75, 0.875, 0.75, 0.75, 0.75, 0.75, 0.75, 0.8563, 0.5, 0.8563, 0.5, 0.8573, 0.5, 0.8573, 0.5, 0.875, 0.5, 0.875, 0.5, 0.875, 0.75, 0.875, 0.75, 0.8433, 0.5, 0.8433, 0.5, 0.8447, 0.5, 0.8447, 0.5, 0.8577, 0.5, 0.875, 0.5, 0.875, 0.5, 0.8573, 0.5, 0.859, 0.5, 0.875, 0.5, 0.875, 0.5, 0.8577, 0.5, 0.8472, 0.5, 0.859, 0.5, 0.8577, 0.5, 0.8453, 0.5, 0.75, 0.5, 0.75, 0.5, 0.8453, 0.5, 0.8447, 0.5, 0.875, 0.75, 0.875, 0.75, 0.75, 0.75, 0.75, 0.75, 0.8573, 0.5, 0.8573, 0.5, 0.8577, 0.5, 0.8577, 0.5, 0.8447, 0.5, 0.8447, 0.5, 0.8453, 0.5, 0.8453, 0.5, 0.875, 0.7217, 0.875, 0.75, 0.875, 0.75, 0.875, 0.7227, 0.875, 0.7227, 0.875, 0.5274, 0.875, 0.5, 0.875, 0.75, 0.875, 0.5274, 0.875, 0.5284, 0.875, 0.5, 0.875, 0.5, 0.875, 0.5284, 0.875, 0.7217, 0.875, 0.75, 0.875, 0.5, 0.875, 0.7227, 0.875, 0.7217, 0.875, 0.7217, 0.875, 0.7227, 0.875, 0.5284, 0.875, 0.5274, 0.875, 0.5274, 0.875, 0.5284, 0.875, 0.5274, 0.875, 0.7227, 0.875, 0.7227, 0.875, 0.5274, 0.875, 0.7217, 0.875, 0.5284, 0.875, 0.5284, 0.875, 0.7217, 0.875, 0.7217, 0.875, 0.5284, 0.875, 0.5284, 0.875, 0.7217, 0.875, 0.5274, 0.875, 0.7227, 0.875, 0.7227, 0.875, 0.5274, 0.875, 0.5274, 0.875, 0.7227, 0.875, 0.7227, 0.875, 0.5274, 0.875, 0.5284, 0.875, 0.5274, 0.875, 0.5274, 0.875, 0.5284, 0.875, 0.7227, 0.875, 0.7217, 0.875, 0.7217, 0.875, 0.7227, 0.875, 0.5284, 0.875, 0.5274, 0.875, 0.5274, 0.875, 0.5284, 0.875, 0.7227, 0.875, 0.7217, 0.875, 0.7217, 0.875, 0.7227, 0.875, 0.7217, 0.875, 0.5284, 0.875, 0.5284, 0.875, 0.7217, 0.875, 0.5274, 0.875, 0.7227, 0.875, 0.7217, 0.875, 0.5284, 0.875, 0.7227, 0.875, 0.7217, 0.875, 0.7217, 0.875, 0.7227, 0.875, 0.7217, 0.875, 0.5284, 0.875, 0.5284, 0.875, 0.7217, 0.875, 0.5274, 0.875, 0.7227, 0.875, 0.7227, 0.875, 0.5274, 0.0, 0.0, 0.0, 0.0, 0.0, 0.0, 0.0, 0.0, 0.0, 0.0, 0.0, 0.0, 0.0, 0.0, 0.0, 0.0, 0.0, 0.0, 0.0, 0.0, 0.0, 0.0, 0.0, 0.0, 0.0, 0.0, 0.0, 0.0, 0.0, 0.0, 0.0, 0.0, 0.0, 0.0, 0.0, 0.0, 0.0, 0.0, 0.0, 0.0, 0.0, 0.0, 0.0, 0.0, 0.0, 0.0, 0.0, 0.0, 0.0, 0.0, 0.0, 0.0, 0.0, 0.0, 0.0, 0.0, 0.0, 0.0, 0.0, 0.0, 0.0, 0.0, 0.0, 0.0, 0.0, 0.0, 0.0, 0.0, 0.0, 0.0, 0.0, 0.0, 0.0, 0.0, 0.0, 0.0, 0.0, 0.0, 0.0, 0.0, 0.0, 0.0, 0.0, 0.0, 0.0, 0.0, 0.0, 0.0, 0.0, 0.0, 0.0, 0.0, 0.0, 0.0, 0.0, 0.0, 0.0, 0.0, 0.0, 0.0, 0.0, 0.0, 0.0, 0.0, 0.0, 0.0, 0.0, 0.0, 0.0, 0.0, 0.0, 0.0, 0.0, 0.0, 0.0, 0.0, 0.0, 0.0, 0.0, 0.0, 0.0, 0.0, 0.0, 0.0, 0.0, 0.0, 0.0, 0.0, 0.0, 0.0, 0.0, 0.0, 0.0, 0.0, 0.0, 0.0, 0.0, 0.0, 0.0, 0.0, 0.0, 0.0, 0.0, 0.0, 0.0, 0.0, 0.0, 0.0, 0.0, 0.0, 0.0, 0.0, 0.0, 0.0, 0.0, 0.0, 0.0, 0.0, 0.0, 0.0, 0.0, 0.0, 0.0, 0.0, 0.0, 0.0, 0.0, 0.0, 0.0, 0.0, 0.0, 0.0, 0.0, 0.0, 0.0, 0.0, 0.0, 0.0, 0.0, 0.0, 0.0, 0.0, 0.0, 0.0, 0.0, 0.0, 0.0, 0.0, 0.0, 0.0, 0.0, 0.0, 0.0, 0.0, 0.0, 0.0, 0.0, 0.0, 0.0, 0.0, 0.0, 0.0, 0.0, 0.0, 0.0, 0.0, 0.0, 0.0, 0.0, 0.0, 0.0, 0.0, 0.0, 0.0, 0.0, 0.0, 0.0, 0.0, 0.0, 0.0, 0.0, 0.0, 0.0, 0.0, 0.0, 0.0, 0.0, 0.0, 0.0, 0.0, 0.0, 0.0, 0.0, 0.0, 0.0, 0.0, 0.0, 0.0, 0.0, 0.0, 0.0, 0.0, 0.0, 0.0, 0.0, 0.0, 0.0, 0.0, 0.0, 0.0, 0.0, 0.0, 0.0, 0.0, 0.0, 0.0, 0.0, 0.0, 0.0, 0.0, 0.0, 0.0, 0.0, 0.0, 0.0, 0.0, 0.0, 0.0, 0.0, 0.0, 0.0, 0.0, 0.0, 0.0, 0.0, 0.0, 0.0, 0.0, 0.0, 0.0, 0.0, 0.0, 0.0, 0.0, 0.0, 0.0, 0.0, 0.0, 0.0, 0.0, 0.0, 0.0, 0.0, 0.0, 0.0, 0.0, 0.0, 0.0, 0.0, 0.0, 0.0, 0.0, 0.0, 0.0, 0.0, 0.0, 0.0, 0.0, 0.0, 0.0, 0.0, 0.0, 0.0, 0.0, 0.0, 0.0, 0.0, 0.0, 0.0, 0.0, 0.0, 0.0, 0.0, 0.0, 0.0, 0.0, 0.0, 0.0, 0.0, 0.0, 0.0, 0.0, 0.0, 0.0, 0.0, 0.0, 0.0, 0.0, 0.0, 0.0, 0.0, 0.0, 0.0, 0.0, 0.0, 0.0, 0.0, 0.0, 0.0, 0.0, 0.0, 0.0, 0.0, 0.0, 0.0, 0.0, 0.0, 0.0, 0.0, 0.0, 0.0, 0.0, 0.0, 0.0, 0.0, 0.0, 0.0, 0.0, 0.0, 0.0, 0.0, 0.0, 0.0, 0.0, 0.0, 0.0, 0.0, 0.0, 0.0, 0.0, 0.0, 0.0, 0.0, 0.0, 0.0, 0.0, 0.0, 0.0, 0.0, 0.0, 0.0, 0.0, 0.0, 0.0, 0.0, 0.0, 0.0, 0.0, 0.0, 0.0, 0.0, 0.0, 0.0, 0.0, 0.0, 0.0, 0.0, 0.0, 0.0, 0.0, 0.0, 0.0, 0.0, 0.0, 0.0, 0.0, 0.0, 0.0, 0.0, 0.0, 0.0, 0.0, 0.0, 0.0, 0.0, 0.0, 0.0, 0.0, 0.0, 0.0, 0.0, 0.0, 0.0, 0.0, 0.0, 0.0, 0.0, 0.0, 0.0, 0.0, 0.0, 0.0, 0.0, 0.0, 0.0, 0.0, 0.0, 0.0, 0.0, 0.0, 0.0, 0.0, 0.0, 0.0, 0.0, 0.0, 0.0, 0.0, 0.0, 0.0, 0.0, 0.0, 0.0, 0.0, 0.0, 0.0, 0.0, 0.0, 0.0, 0.0, 0.0, 0.0, 0.0, 0.0, 0.0, 0.0, 0.0, 0.0, 0.0, 0.0, 0.0, 0.0, 0.0, 0.0, 0.0, 0.0, 0.0, 0.0, 0.0, 0.0, 0.0, 0.0, 0.0, 0.0, 0.0, 0.0, 0.0, 0.0, 0.0, 0.0, 0.0, 0.0, 0.0, 0.0, 0.0, 0.0, 0.0, 0.0, 0.0, 0.0, 0.0, 0.0, 0.0, 0.0, 0.0, 0.0, 0.0, 0.0, 0.0, 0.0, 0.0, 0.0, 0.0, 0.0, 0.0, 0.0, 0.0, 0.0, 0.0, 0.0, 0.0, 0.0, 0.0, 0.0, 0.0, 0.0, 0.0, 0.0, 0.0, 0.0, 0.0, 0.0, 0.0, 0.0, 0.0, 0.0, 0.0, 0.0, 0.0, 0.0, 0.0, 0.0, 0.0, 0.0, 0.0, 0.0, 0.0, 0.0, 0.0, 0.0, 0.0, 0.0, 0.0, 0.0, 0.0, 0.0, 0.0, 0.0, 0.0, 0.0, 0.0, 0.0, 0.0, 0.0, 0.0, 0.0, 0.0, 0.0, 0.0, 0.0, 0.0, 0.0, 0.0, 0.0, 0.0, 0.0, 0.0, 0.0, 0.0, 0.0, 0.0, 0.0, 0.0, 0.0, 0.0, 0.0, 0.0, 0.0, 0.0, 0.0, 0.0, 0.0, 0.0, 0.0, 0.0, 0.0, 0.0, 0.0, 0.0, 0.0, 0.0, 0.0, 0.0, 0.0, 0.0, 0.0, 0.0, 0.0, 0.0, 0.0, 0.0, 0.0, 0.0, 0.0, 0.0, 0.0, 0.0, 0.0, 0.0, 0.0, 0.0, 0.0, 0.0, 0.0, 0.0, 0.0, 0.0, 0.0, 0.0, 0.0, 0.0, 0.0, 0.0, 0.0, 0.0, 0.0, 0.0, 0.0, 0.0, 0.0, 0.0, 0.0, 0.0, 0.0, 0.0, 0.0, 0.0, 0.0, 0.0, 0.0, 0.0, 0.0, 0.0, 0.0, 0.0, 0.0, 0.0, 0.0, 0.0, 0.0, 0.0, 0.0, 0.0, 0.0, 0.0, 0.0, 0.0, 0.0, 0.0, 0.0, 0.0, 0.0, 0.0, 0.0, 0.0, 0.0, 0.0, 0.0, 0.0, 0.0, 0.0, 0.0, 0.0, 0.0, 0.0, 0.0, 0.0, 0.0, 0.0, 0.0, 0.0, 0.0, 0.0, 0.0, 0.0, 0.0, 0.0, 0.0, 0.0, 0.0, 0.0, 0.0, 0.0, 0.0, 0.0, 0.0, 0.0, 0.0, 0.0, 0.0, 0.0, 0.0, 0.0, 0.0, 0.0, 0.0, 0.0, 0.0, 0.0, 0.0, 0.0, 0.0, 0.0, 0.0, 0.0, 0.0, 0.0, 0.0, 0.0, 0.0, 0.0, 0.0, 0.0, 0.0, 0.0, 0.0, 0.0, 0.0, 0.0, 0.0, 0.0, 0.0, 0.0, 0.0, 0.0, 0.0, 0.0, 0.0, 0.0, 0.0, 0.0, 0.0, 0.0, 0.0, 0.0, 0.0, 0.0, 0.0, 0.0, 0.0, 0.0, 0.0, 0.0, 0.0, 0.0, 0.0, 0.0, 0.0, 0.0, 0.0, 0.0, 0.0, 0.0, 0.0, 0.0, 0.0, 0.0, 0.0, 0.0, 0.0, 0.0, 0.0, 0.0, 0.0, 0.0, 0.0, 0.0, 0.0, 0.0, 0.0, 0.0, 0.0, 0.0, 0.0, 0.0, 0.0, 0.0, 0.0, 0.0, 0.0, 0.0, 0.0, 0.0, 0.0, 0.0, 0.0, 0.0, 0.0, 0.0, 0.0, 0.0, 0.0, 0.0, 0.0, 0.0, 0.0, 0.0, 0.0, 0.0, 0.0, 0.0, 0.0, 0.0, 0.0, 0.0, 0.0, 0.0, 0.0, 0.0, 0.0, 0.0, 0.0, 0.0, 0.0, 0.0, 0.0, 0.0, 0.0, 0.0, 0.0, 0.0, 0.0, 0.0, 0.0, 0.0, 0.0, 0.0, 0.0, 0.0, 0.0, 0.0, 0.0, 0.0, 0.0, 0.0, 0.0, 0.0, 0.0, 0.0, 0.0, 0.0, 0.0, 0.0, 0.0, 0.0, 0.0, 0.0, 0.0, 0.0, 0.0, 0.0, 0.0, 0.0, 0.0, 0.0, 0.0, 0.0, 0.0, 0.0, 0.0, 0.0, 0.0, 0.0, 0.0, 0.0, 0.0, 0.0, 0.0, 0.0, 0.0, 0.0, 0.0, 0.0, 0.0, 0.0, 0.0, 0.0, 0.0, 0.0, 0.0, 0.0, 0.0, 0.0, 0.0, 0.0, 0.0, 0.0, 0.0, 0.0, 0.0, 0.0, 0.0, 0.0, 0.0, 0.0, 0.0, 0.0, 0.0, 0.0, 0.0, 0.0, 0.0, 0.0, 0.0, 0.0, 0.0, 0.0, 0.0, 0.0, 0.0, 0.0, 0.0, 0.0, 0.0, 0.0, 0.0, 0.0, 0.0, 0.0, 0.0, 0.0, 0.0, 0.0, 0.0, 0.0, 0.0, 0.0, 0.0, 0.0, 0.0, 0.0, 0.0, 0.0, 0.0, 0.0, 0.0, 0.0, 0.0, 0.0, 0.0, 0.0, 0.0, 0.0, 0.0, 0.0, 0.0, 0.0, 0.0, 0.0, 0.0, 0.0, 0.0, 0.0, 0.0, 0.0, 0.0, 0.0, 0.0, 0.0, 0.0, 0.0, 0.0, 0.0, 0.0, 0.0, 0.0, 0.0, 0.0, 0.0, 0.0, 0.0, 0.0, 0.0, 0.0, 0.0, 0.0, 0.0, 0.0, 0.0, 0.0, 0.0, 0.0, 0.0, 0.0, 0.0, 0.0, 0.0, 0.0, 0.0, 0.0, 0.0, 0.0, 0.0, 0.0, 0.0, 0.0, 0.0, 0.0, 0.0, 0.0, 0.0, 0.0, 0.0, 0.0, 0.0, 0.0, 0.0, 0.0, 0.0, 0.0, 0.0, 0.0, 0.0, 0.0, 0.0, 0.0, 0.0, 0.0, 0.0, 0.0, 0.0, 0.0, 0.0, 0.0, 0.0, 0.0, 0.0, 0.0, 0.0, 0.0, 0.0, 0.0, 0.0, 0.0, 0.0, 0.0, 0.0, 0.0, 0.0, 0.0, 0.0, 0.0, 0.0, 0.0, 0.0, 0.0, 0.0, 0.0, 0.0, 0.0, 0.0, 0.0, 0.0, 0.0, 0.0, 0.0, 0.0, 0.0, 0.0, 0.0, 0.0, 0.0, 0.0, 0.0, 0.0, 0.0, 0.0, 0.0, 0.0, 0.0, 0.0, 0.0, 0.0, 0.0, 0.0, 0.0, 0.0, 0.0, 0.0, 0.0, 0.0, 0.0, 0.0, 0.0, 0.0, 0.0, 0.0, 0.0, 0.0, 0.0, 0.0, 0.0, 0.0, 0.0, 0.0, 0.0, 0.0, 0.0, 0.0, 0.0, 0.0, 0.0, 0.0, 0.0, 0.0, 0.0, 0.0, 0.0, 0.0, 0.0, 0.0, 0.0, 0.0, 0.0, 0.0, 0.0, 0.0, 0.0, 0.0, 0.0, 0.0, 0.0, 0.0, 0.0, 0.0, 0.0, 0.0, 0.0, 0.0, 0.0, 0.0, 0.0, 0.0, 0.0, 0.0, 0.0, 0.0, 0.0, 0.0, 0.0, 0.0, 0.0, 0.0, 0.0, 0.0, 0.0, 0.0, 0.0, 0.0, 0.0, 0.0, 0.0, 0.0, 0.0, 0.0, 0.0, 0.0, 0.0, 0.0, 0.0, 0.0, 0.0, 0.0, 0.0, 0.0, 0.0, 0.0, 0.0, 0.0, 0.0, 0.0, 0.0, 0.0, 0.0, 0.0, 0.0, 0.0, 0.0, 0.0, 0.0, 0.0, 0.0, 0.0, 0.0, 0.0, 0.0, 0.0, 0.0, 0.0, 0.0, 0.0, 0.0, 0.0, 0.0, 0.0, 0.0, 0.0, 0.0, 0.0, 0.0, 0.0, 0.0, 0.0, 0.0, 0.0, 0.0, 0.0, 0.0, 0.0, 0.0, 0.0, 0.0, 0.0, 0.0, 0.0, 0.0, 0.0, 0.0, 0.0, 0.0, 0.0, 0.0, 0.0, 0.0, 0.0, 0.0, 0.0, 0.0, 0.0, 0.0, 0.0, 0.0, 0.0, 0.0, 0.0, 0.0, 0.0, 0.0, 0.0, 0.0, 0.0, 0.0, 0.0, 0.0, 0.0, 0.0, 0.0, 0.0, 0.0, 0.0, 0.0, 0.0, 0.0, 0.0, 0.0, 0.0, 0.0, 0.0, 0.0, 0.0, 0.0, 0.0, 0.0, 0.0, 0.0, 0.0, 0.0, 0.0, 0.0, 0.0, 0.0, 0.0, 0.0, 0.0, 0.0, 0.0, 0.0, 0.0, 0.0, 0.0, 0.0, 0.0, 0.0, 0.0, 0.0, 0.0, 0.0, 0.0, 0.0, 0.0, 0.0, 0.0, 0.0, 0.0, 0.75, 0.6837, 0.7772, 0.6837, 0.7772, 0.75, 0.75, 0.75, 0.375, 0.1733, 0.5272, 0.1733, 0.5272, 0.25, 0.375, 0.25, 0.6117, 0.3447, 0.6085, 0.375, 0.6085, 0.375, 0.6117, 0.3447, 0.1472, 0.6962, 0.25, 0.6962, 0.25, 0.6962, 0.1472, 0.6962, 0.8358, 0.5767, 0.8358, 0.5, 0.875, 0.5, 0.875, 0.5767, 0.5272, 0.0, 0.375, 0.0, 0.375, 0.0, 0.5272, 0.0, 0.8358, 0.75, 0.8358, 0.6837, 0.875, 0.6837, 0.875, 0.75, 0.125, 0.5998, 0.25, 0.5998, 0.25, 0.6837, 0.125, 0.6837, 0.375, 0.0, 0.5272, 0.0, 0.5272, 0.06629, 0.375, 0.06629, 0.75, 0.5998, 0.7772, 0.5998, 0.7772, 0.6837, 0.75, 0.6837, 0.75, 0.75, 0.7772, 0.75, 0.7772, 0.75, 0.75, 0.75, 0.125, 0.75, 0.25, 0.75, 0.25, 0.75, 0.125, 0.75, 0.7772, 0.75, 0.7909, 0.75, 0.7861, 0.75, 0.7772, 0.75, 0.7501, 0.75, 0.7758, 0.75, 0.7753, 0.75, 0.7501, 0.75, 0.375, 0.875, 0.5618, 0.875, 0.5748, 0.9524, 0.5272, 1.0, 0.375, 1.0, 0.4, 0.2606, 0.3915, 0.375, 0.375, 0.375, 0.375, 0.25, 0.5442, 0.2883, 0.511, 0.2606, 0.5272, 0.25, 0.5664, 0.2892, 0.511, 0.2606, 0.4, 0.2606, 0.375, 0.25, 0.5272, 0.25, 0.6085, 0.375, 0.6117, 0.3447, 0.625, 0.3478, 0.625, 0.375, 0.4, 0.2606, 0.511, 0.2606, 0.511, 0.2606, 0.4, 0.2606, 0.6026, 0.3372, 0.6117, 0.3447, 0.6117, 0.3447, 0.6027, 0.3372, 0.4, 0.2606, 0.511, 0.2606, 0.511, 0.2606, 0.4, 0.2606, 0.3915, 0.375, 0.4, 0.2606, 0.4, 0.2606, 0.3915, 0.375, 0.4942, 0.2629, 0.6027, 0.3372, 0.6027, 0.3372, 0.4942, 0.2629, 0.3915, 0.375, 0.4, 0.2606, 0.4, 0.2606, 0.3915, 0.375, 0.6117, 0.3447, 0.6085, 0.375, 0.6085, 0.375, 0.6117, 0.3447, 0.6027, 0.3372, 0.6117, 0.3447, 0.6117, 0.3447, 0.6027, 0.3372, 0.75, 0.5, 0.7772, 0.5, 0.7772, 0.5767, 0.75, 0.5767, 0.1569, 0.5202, 0.25, 0.5202, 0.25, 0.5202, 0.1569, 0.5202, 0.8358, 0.5822, 0.8358, 0.5767, 0.875, 0.5767, 0.875, 0.5822, 0.375, 0.1678, 0.5272, 0.1678, 0.5272, 0.1733, 0.375, 0.1733, 0.375, 0.1502, 0.5272, 0.1502, 0.5272, 0.1539, 0.375, 0.1539, 0.8358, 0.5998, 0.8358, 0.5961, 0.875, 0.5961, 0.875, 0.5998, 0.75, 0.591, 0.7772, 0.591, 0.7772, 0.5961, 0.75, 0.5961, 0.125, 0.591, 0.25, 0.591, 0.25, 0.5961, 0.125, 0.5961, 0.125, 0.5822, 0.25, 0.5822, 0.25, 0.5869, 0.125, 0.5869, 0.75, 0.5822, 0.7772, 0.5822, 0.7772, 0.5869, 0.75, 0.5869, 0.375, 0.159, 0.5272, 0.159, 0.5272, 0.1631, 0.375, 0.1631, 0.8358, 0.591, 0.8358, 0.5869, 0.875, 0.5869, 0.875, 0.591, 0.75, 0.5767, 0.7772, 0.5767, 0.7772, 0.5822, 0.75, 0.5822, 0.125, 0.5767, 0.25, 0.5767, 0.25, 0.5822, 0.125, 0.5822, 0.375, 0.1631, 0.5272, 0.1631, 0.5272, 0.1678, 0.375, 0.1678, 0.8358, 0.5869, 0.8358, 0.5822, 0.875, 0.5822, 0.875, 0.5869, 0.8358, 0.5961, 0.8358, 0.591, 0.875, 0.591, 0.875, 0.5961, 0.375, 0.1539, 0.5272, 0.1539, 0.5272, 0.159, 0.375, 0.159, 0.125, 0.5869, 0.25, 0.5869, 0.25, 0.591, 0.125, 0.591, 0.75, 0.5869, 0.7772, 0.5869, 0.7772, 0.591, 0.75, 0.591, 0.7772, 0.5961, 0.7772, 0.591, 0.7909, 0.591, 0.7909, 0.5961, 0.7772, 0.5869, 0.7772, 0.5822, 0.7909, 0.5822, 0.7909, 0.5869, 0.7772, 0.591, 0.7772, 0.5869, 0.7909, 0.5869, 0.7909, 0.591, 0.7772, 0.5998, 0.7772, 0.5961, 0.7909, 0.5961, 0.7909, 0.5998, 0.7772, 0.5822, 0.7772, 0.5767, 0.7909, 0.5767, 0.7909, 0.5822, 0.5443, 0.2884, 0.6027, 0.3372, 0.6027, 0.3372, 0.4942, 0.2629, 0.5442, 0.2883, 0.6026, 0.3372, 0.6027, 0.3372, 0.5443, 0.2884, 0.6117, 0.3447, 0.6026, 0.3372, 0.6113, 0.3341, 0.625, 0.3478, 0.7772, 0.75, 0.7772, 0.6837, 0.7909, 0.6837, 0.7909, 0.75, 0.7772, 0.5767, 0.7772, 0.5, 0.7909, 0.5, 0.7909, 0.5767, 0.511, 0.2606, 0.5442, 0.2883, 0.5443, 0.2884, 0.511, 0.2606, 0.511, 0.2606, 0.5443, 0.2884, 0.4942, 0.2629, 0.511, 0.2606, 0.7909, 0.5961, 0.7909, 0.591, 0.8358, 0.591, 0.8358, 0.5961, 0.7909, 0.5869, 0.7909, 0.5822, 0.8358, 0.5822, 0.8358, 0.5869, 0.7909, 0.5822, 0.7909, 0.5767, 0.7909, 0.5767, 0.7909, 0.5822, 0.8358, 0.5998, 0.7909, 0.5998, 0.7909, 0.5998, 0.8358, 0.5998, 0.7909, 0.5869, 0.8358, 0.5869, 0.8358, 0.5869, 0.7909, 0.5869, 0.6026, 0.3372, 0.5442, 0.2883, 0.5664, 0.2892, 0.6113, 0.3341, 0.7909, 0.75, 0.7909, 0.6837, 0.8358, 0.6837, 0.8358, 0.75, 0.7909, 0.5767, 0.7909, 0.5, 0.8358, 0.5, 0.8358, 0.5767, 0.7909, 0.6837, 0.7909, 0.5998, 0.8358, 0.5998, 0.8358, 0.6837, 0.7772, 0.6837, 0.7772, 0.5998, 0.7909, 0.5998, 0.7909, 0.6837, 0.8358, 0.6837, 0.8358, 0.5998, 0.875, 0.5998, 0.875, 0.6837, 0.4274, 0.138, 0.4274, 0.07852, 0.4274, 0.07852, 0.4274, 0.138, 0.75, 0.5961, 0.7772, 0.5961, 0.7772, 0.5998, 0.75, 0.5998, 0.125, 0.5961, 0.25, 0.5961, 0.25, 0.5998, 0.125, 0.5998, 0.7909, 0.591, 0.7909, 0.5869, 0.8358, 0.5869, 0.8358, 0.591, 0.7909, 0.5998, 0.7909, 0.5961, 0.8358, 0.5961, 0.8358, 0.5998, 0.7909, 0.5822, 0.7909, 0.5767, 0.8358, 0.5767, 0.8358, 0.5822, 0.8358, 0.5822, 0.7909, 0.5822, 0.7909, 0.5822, 0.8358, 0.5822, 0.8358, 0.5869, 0.8358, 0.591, 0.8358, 0.591, 0.8358, 0.5869, 0.7909, 0.5767, 0.8358, 0.5767, 0.8358, 0.5767, 0.7909, 0.5767, 0.7909, 0.5998, 0.7909, 0.5961, 0.7909, 0.5961, 0.7909, 0.5998, 0.8358, 0.591, 0.7909, 0.591, 0.7909, 0.591, 0.8358, 0.591, 0.7909, 0.591, 0.7909, 0.5869, 0.7909, 0.5869, 0.7909, 0.591, 0.7909, 0.5961, 0.8358, 0.5961, 0.8358, 0.5961, 0.7909, 0.5961, 0.8358, 0.5961, 0.8358, 0.5998, 0.8358, 0.5998, 0.8358, 0.5961, 0.8358, 0.5767, 0.8358, 0.5822, 0.8358, 0.5822, 0.8358, 0.5767, 0.75, 0.75, 0.7772, 0.75, 0.7768, 0.75, 0.75, 0.75, 0.75, 0.75, 0.7768, 0.75, 0.7758, 0.75, 0.7501, 0.75, 0.7861, 0.75, 0.7909, 0.75, 0.8358, 0.75, 0.8146, 0.75, 0.8146, 0.75, 0.8358, 0.75, 0.875, 0.75, 0.875, 0.75, 0.8274, 0.75, 0.6085, 0.375, 0.6015, 0.3481, 0.6027, 0.3372, 0.6117, 0.3447, 0.0, 0.0, 0.0, 0.0, 0.4942, 0.2629, 0.4545, 0.2426, 0.3915, 0.375, 0.4, 0.2606, 0.0, 0.0, 0.0, 0.0, 0.4545, 0.2426, 0.4942, 0.2629, 0.4942, 0.2629, 0.4545, 0.2426, 0.6027, 0.3372, 0.6015, 0.3481, 0.6015, 0.3481, 0.6027, 0.3372, 0.4545, 0.2426, 0.4942, 0.2629, 0.4942, 0.2629, 0.4545, 0.2426, 0.4942, 0.2629, 0.6027, 0.3372, 0.6015, 0.3481, 0.4545, 0.2426, 0.4942, 0.2629, 0.6027, 0.3372, 0.6027, 0.3372, 0.4942, 0.2629, 0.6027, 0.3372, 0.6015, 0.3481, 0.6015, 0.3481, 0.6027, 0.3372, 0.4274, 0.07852, 0.4274, 0.138, 0.375, 0.1502, 0.375, 0.06629, 0.4748, 0.138, 0.4748, 0.07852, 0.5272, 0.06629, 0.5272, 0.1502, 0.4748, 0.07852, 0.4274, 0.07852, 0.375, 0.06629, 0.5272, 0.06629, 0.4274, 0.138, 0.4748, 0.138, 0.5272, 0.1502, 0.375, 0.1502, 0.4274, 0.07852, 0.4748, 0.07852, 0.4748, 0.138, 0.4274, 0.138, 0.4748, 0.138, 0.4274, 0.138, 0.4274, 0.138, 0.4748, 0.138, 0.4748, 0.07852, 0.4748, 0.138, 0.4748, 0.138, 0.4748, 0.07852, 0.4274, 0.07852, 0.4748, 0.07852, 0.4748, 0.07852, 0.4274, 0.07852, 0.25, 0.5202, 0.1569, 0.5202, 0.125, 0.5, 0.25, 0.5, 0.1569, 0.5202, 0.1569, 0.5565, 0.125, 0.5767, 0.125, 0.5, 0.1569, 0.5565, 0.25, 0.5565, 0.25, 0.5767, 0.125, 0.5767, 0.1569, 0.5202, 0.25, 0.5202, 0.25, 0.5565, 0.1569, 0.5565, 0.1569, 0.5565, 0.1569, 0.5202, 0.1569, 0.5202, 0.1569, 0.5565, 0.25, 0.5565, 0.1569, 0.5565, 0.1569, 0.5565, 0.25, 0.5565, 0.1472, 0.6962, 0.1568, 0.7375, 0.125, 0.75, 0.125, 0.6837, 0.1568, 0.7375, 0.25, 0.7375, 0.25, 0.75, 0.125, 0.75, 0.25, 0.6962, 0.1472, 0.6962, 0.125, 0.6837, 0.25, 0.6837, 0.1568, 0.7375, 0.1472, 0.6962, 0.1472, 0.6962, 0.1568, 0.7375, 0.1568, 0.7375, 0.1472, 0.6962, 0.1472, 0.6962, 0.1568, 0.7375, 0.25, 0.7375, 0.1568, 0.7375, 0.1568, 0.7375, 0.25, 0.7375, 0.1472, 0.6962, 0.25, 0.6962, 0.25, 0.6962, 0.1472, 0.6962, 0.25, 0.7375, 0.1568, 0.7375, 0.1568, 0.7375, 0.25, 0.7375, 0.1472, 0.6962, 0.25, 0.6962, 0.25, 0.6962, 0.1472, 0.6962, 0.1472, 0.6962, 0.25, 0.6962, 0.25, 0.7375, 0.1568, 0.7375, 0.1568, 0.7375, 0.1472, 0.6962, 0.1472, 0.6962, 0.1568, 0.7375, 0.25, 0.7375, 0.1568, 0.7375, 0.1568, 0.7375, 0.25, 0.7375, 0.125, 0.5998, 0.125, 0.6837, 0.25, 0.6837, 0.25, 0.5998, 0.125, 0.5998, 0.25, 0.5998, 0.25, 0.6837, 0.125, 0.6837, 0.125, 0.6837, 0.125, 0.6837, 0.125, 0.5998, 0.125, 0.5998, 0.25, 0.6837, 0.25, 0.6837, 0.125, 0.6837, 0.125, 0.6837, 0.125, 0.6837, 0.125, 0.6837, 0.125, 0.5998, 0.125, 0.5998, 0.125, 0.5998, 0.125, 0.5998, 0.25, 0.5998, 0.25, 0.5998, 0.125, 0.5998, 0.125, 0.5998, 0.25, 0.5998, 0.25, 0.5998, 0.125, 0.5998, 0.125, 0.5998, 0.25, 0.5998, 0.25, 0.5998, 0.25, 0.6837, 0.25, 0.6837, 0.125, 0.6837, 0.125, 0.6837, 0.25, 0.6837, 0.25, 0.6837, 0.125, 0.6837, 0.125, 0.6837, 0.125, 0.6837, 0.125, 0.6837, 0.125, 0.5998, 0.125, 0.5998, 0.125, 0.5998, 0.125, 0.5998, 0.25, 0.5998, 0.25, 0.5998, 0.25, 0.5998, 0.25, 0.5998, 0.125, 0.5998, 0.125, 0.5998, 0.125, 0.5998, 0.125, 0.5998, 0.125, 0.5998, 0.125, 0.5998, 0.375, 0.0, 0.625, 0.0, 0.625, 0.25, 0.375, 0.25, 0.375, 0.4286, 0.625, 0.4286, 0.625, 0.5, 0.375, 0.5, 0.375, 0.5, 0.625, 0.5, 0.625, 0.75, 0.375, 0.75, 0.375, 0.9347, 0.625, 0.9347, 0.625, 1.0, 0.375, 1.0, 0.8097, 0.5, 0.875, 0.5, 0.875, 0.75, 0.8097, 0.75, 0.625, 0.5, 0.6964, 0.5, 0.6964, 0.75, 0.625, 0.75, 0.375, 0.75, 0.625, 0.75, 0.625, 0.8214, 0.375, 0.8214, 0.375, 0.3153, 0.625, 0.3153, 0.625, 0.4286, 0.375, 0.4286, 0.375, 0.25, 0.625, 0.25, 0.625, 0.3153, 0.375, 0.3153, 0.6964, 0.5, 0.8097, 0.5, 0.8097, 0.75, 0.6964, 0.75, 0.375, 0.8214, 0.625, 0.8214, 0.625, 0.9347, 0.375, 0.9347, 1.0, 0.5, 1.0, 1.0, 0.9167, 1.0, 0.9167, 0.5, 0.9167, 0.5, 0.9167, 1.0, 0.8333, 1.0, 0.8333, 0.5, 0.8333, 0.5, 0.8333, 1.0, 0.75, 1.0, 0.75, 0.5, 0.75, 0.5, 0.75, 1.0, 0.6667, 1.0, 0.6667, 0.5, 0.6667, 0.5, 0.6667, 1.0, 0.5833, 1.0, 0.5833, 0.5, 0.5833, 0.5, 0.5833, 1.0, 0.5, 1.0, 0.5, 0.5, 0.5, 0.5, 0.5, 1.0, 0.4167, 1.0, 0.4167, 0.5, 0.4167, 0.5, 0.4167, 1.0, 0.3333, 1.0, 0.3333, 0.5, 0.3333, 0.5, 0.3333, 1.0, 0.25, 1.0, 0.25, 0.5, 0.25, 0.5, 0.25, 1.0, 0.1667, 1.0, 0.1667, 0.5, 0.37, 0.4578, 0.25, 0.49, 0.13, 0.4578, 0.04215, 0.37, 0.01, 0.25, 0.04215, 0.13, 0.13, 0.04215, 0.25, 0.01, 0.37, 0.04215, 0.4578, 0.13, 0.49, 0.25, 0.4578, 0.37, 0.1667, 0.5, 0.1667, 1.0, 0.08333, 1.0, 0.08333, 0.5, 0.08333, 0.5, 0.08333, 1.0, 7.451e-08, 1.0, 7.451e-08, 0.5, 0.75, 0.49, 0.87, 0.4578, 0.9578, 0.37, 0.99, 0.25, 0.9578, 0.13, 0.87, 0.04215, 0.75, 0.01, 0.63, 0.04215, 0.5422, 0.13, 0.51, 0.25, 0.5422, 0.37, 0.63, 0.4578])
me_cube.materials.append(mat_material_006)
me_cube.materials.append(mat_material_001)
me_cube.materials.append(mat_material_007)
me_cube.materials.append(mat_material_009)
me_cube.materials.append(mat_material_002)
me_cube.materials.append(mat_material_008)
me_cube.materials.append(mat_material_003)
me_cube.materials.append(mat_material_004)
me_cube.update()

# ---- objects
ob_cube_002 = bpy.data.objects.new('Cube.002', me_cube)
ob_point = bpy.data.objects.new('Point', light_point)

# ---- transforms, parenting, visibility, modifiers, constraints
ob_cube_002.location = (0.0, 0.0, 0.0)
_m = ob_cube_002.modifiers.new('Mirror', 'MIRROR')
ob_point.location = (0.0, -0.5744, 5.898)

# ---- collection membership
col_collection.objects.link(ob_cube_002)
col_collection.objects.link(ob_point)

# ---- scene / render settings (as saved in the file)
scene.frame_start = 1; scene.frame_end = 250; scene.frame_set(65)
scene.render.engine = 'BLENDER_EEVEE_NEXT'
scene.cycles.sampling_pattern = 'TABULATED_SOBOL'
scene.cycles.use_light_tree = False
scene.view_settings.view_transform = 'Filmic'
bpy.context.view_layer.update()

# ---- added for rendering (the .blend has no active camera): camera
cam_auto = bpy.data.cameras.new('AutoCamera')
cam_auto.lens = 50.0
cam_auto.sensor_width = 36.0
cam_auto.clip_end = 1000.0
ob_auto_camera = bpy.data.objects.new('AutoCamera', cam_auto)
scene.collection.objects.link(ob_auto_camera)
ob_auto_camera.location = (13.4524, -17.6432, 14.6719)
ob_auto_camera.rotation_euler = (1.09748, -7.21219e-08, 0.694738)
scene.camera = ob_auto_camera
bpy.context.view_layer.update()
